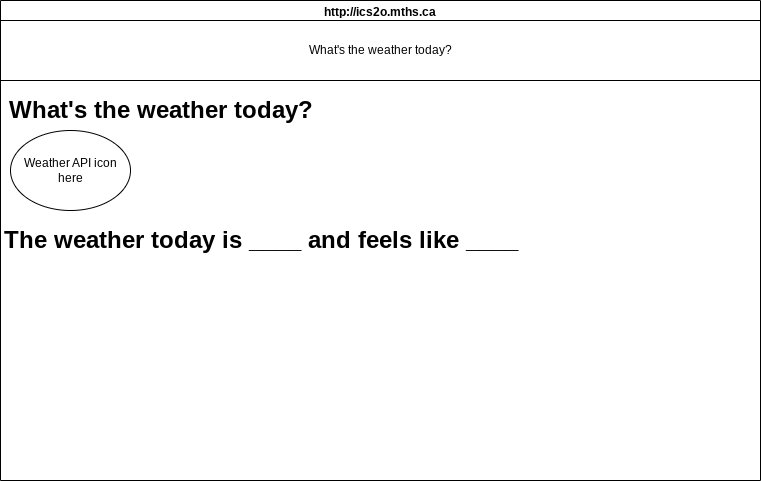

The diagram above was exported from draw.io. Its source (the exported page's mxGraphModel, read from the mxfile embedded in the PNG):
<mxGraphModel dx="1086" dy="743" grid="1" gridSize="10" guides="1" tooltips="1" connect="1" arrows="1" fold="1" page="1" pageScale="1" pageWidth="850" pageHeight="1100" math="0" shadow="0">
  <root>
    <mxCell id="0" />
    <mxCell id="1" parent="0" />
    <mxCell id="7" value="http://ics2o.mths.ca" style="swimlane;whiteSpace=wrap;html=1;" parent="1" vertex="1">
      <mxGeometry x="40" y="40" width="760" height="480" as="geometry" />
    </mxCell>
    <mxCell id="8" value="What's the weather today?" style="rounded=0;whiteSpace=wrap;html=1;" parent="7" vertex="1">
      <mxGeometry y="20" width="760" height="60" as="geometry" />
    </mxCell>
    <mxCell id="9" value="What's the weather today?" style="text;strokeColor=none;fillColor=none;html=1;fontSize=24;fontStyle=1;verticalAlign=middle;align=center;" vertex="1" parent="7">
      <mxGeometry x="110" y="90" width="100" height="40" as="geometry" />
    </mxCell>
    <mxCell id="11" value="Weather API icon here" style="ellipse;whiteSpace=wrap;html=1;" vertex="1" parent="7">
      <mxGeometry x="10" y="130" width="120" height="80" as="geometry" />
    </mxCell>
    <mxCell id="12" value="The weather today is ____ and feels like ____" style="text;strokeColor=none;fillColor=none;html=1;fontSize=24;fontStyle=1;verticalAlign=middle;align=center;" vertex="1" parent="7">
      <mxGeometry x="210" y="220" width="100" height="40" as="geometry" />
    </mxCell>
  </root>
</mxGraphModel>